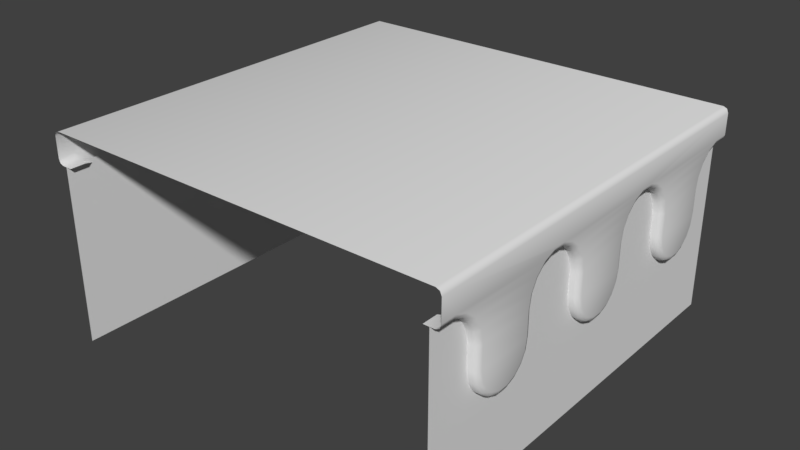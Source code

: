 # Source: WP_2side.blend  (saved by Blender 2.79.0; exported with 4.5.12 LTS)
import bpy
from mathutils import Matrix  # noqa: F401  (used for matrix-valued properties, if any)

bpy.ops.wm.read_factory_settings(use_empty=True)
scene = bpy.context.scene
scene.name = 'Scene'

# ---- collections
col_collection_1 = bpy.data.collections.new('Collection 1'); scene.collection.children.link(col_collection_1)

# ---- materials (node trees are filled in below, after node groups)
mat_wp_2sidem = bpy.data.materials.new('WP_2sideM')
mat_wp_2sidem.alpha_threshold = 0.0
mat_wp_2sidem.use_transparent_shadow = False
mat_wp_2sidem.roughness = 0.5
mat_wp_2sidem.line_color = (0.0, 0.0, 0.0, 1.0)

# ---- material node trees

# ---- world
world_world = bpy.data.worlds.new('World'); scene.world = world_world
world_world.color = (0.05088, 0.05088, 0.05088)
world_world.use_sun_shadow = False
world_world.sun_shadow_jitter_overblur = 0.0
world_world.cycles.sampling_method = 'MANUAL'

# ---- meshes
me_wp_2side = bpy.data.meshes.new('WP_2side')
me_wp_2side.from_pydata([(0.9535, -0.4758, 0.5736), (0.9535, -0.4853, 0.517), (0.9535, -0.5128, 0.4672), (0.9535, -0.5548, 0.4302), (0.9535, -0.6063, 0.4105), (0.9535, -0.6612, 0.4105), (0.9535, -0.7127, 0.4302), (0.9535, -0.7548, 0.4672), (0.9535, -0.7822, 0.517), (0.9535, -0.7936, 0.5736), (0.9535, -0.3968, 0.8274), (0.9535, -0.4388, 0.7904), (0.9535, -0.4663, 0.7406), (0.9535, -0.4758, 0.684), (0.9261, -0.9261, 0.8471), (0.9535, -0.02549, 0.4105), (0.9535, -0.7936, 0.684), (0.9535, 0.02937, 0.4105), (0.9535, 0.08091, 0.4302), (0.9535, 0.1229, 0.4672), (0.9535, 0.1504, 0.517), (0.9535, 0.1599, 0.5736), (0.9535, -0.8746, 0.8274), (0.9535, -0.8325, 0.7904), (0.9535, -0.8051, 0.7406), (0.9535, -0.3453, 0.8471), (0.9535, -0.07704, 0.4302), (0.9535, -0.1191, 0.4672), (0.9535, -0.1465, 0.517), (0.9535, -0.158, 0.5736), (0.9535, 0.2389, 0.8274), (0.9535, 0.1968, 0.7904), (0.9535, 0.1694, 0.7406), (0.9535, 0.1599, 0.684), (0.9535, -0.158, 0.684), (0.9535, -0.2904, 0.8471), (0.9535, -0.2389, 0.8274), (0.9535, -0.1968, 0.7904), (0.9535, -0.1694, 0.7406), (0.9535, 0.2904, 0.8471), (0.9535, 0.6102, 0.4105), (0.9535, 0.6651, 0.4105), (0.9535, 0.7166, 0.4302), (0.9535, 0.7586, 0.4672), (0.9535, 0.7861, 0.517), (0.9535, 0.7956, 0.5736), (0.9535, 0.5587, 0.4302), (0.9535, 0.5166, 0.4672), (0.9535, 0.4892, 0.517), (0.9535, 0.4777, 0.5736), (0.9535, 0.8746, 0.8274), (0.9535, 0.8325, 0.7904), (0.9535, 0.8051, 0.7406), (0.9535, 0.7956, 0.684), (0.9261, 0.9261, 0.8471), (0.9535, 0.4777, 0.684), (0.9535, 0.3453, 0.8471), (0.9535, 0.3968, 0.8274), (0.9535, 0.4388, 0.7904), (0.9535, 0.4663, 0.7406), (-0.9261, -0.9261, 0.8471), (-0.9535, 0.4758, 0.5736), (-0.9535, 0.4853, 0.517), (-0.9535, 0.5128, 0.4672), (-0.9535, 0.5548, 0.4302), (-0.9535, 0.6063, 0.4105), (-0.9535, 0.6612, 0.4105), (-0.9535, 0.7127, 0.4302), (-0.9535, 0.7548, 0.4672), (-0.9535, 0.7822, 0.517), (-0.9535, 0.7936, 0.5736), (-0.9535, 0.3968, 0.8274), (-0.9535, 0.4388, 0.7904), (-0.9535, 0.4663, 0.7406), (-0.9535, 0.4758, 0.684), (-0.9535, 0.02549, 0.4105), (-0.9535, 0.7936, 0.684), (-0.9535, -0.02937, 0.4105), (-0.9535, -0.08092, 0.4302), (-0.9535, -0.1229, 0.4672), (-0.9535, -0.1504, 0.517), (-0.9535, -0.1599, 0.5736), (-0.9261, 0.9261, 0.8471), (-0.9535, 0.8746, 0.8274), (-0.9535, 0.8325, 0.7904), (-0.9535, 0.8051, 0.7406), (-0.9535, 0.3453, 0.8471), (-0.9535, 0.07704, 0.4302), (-0.9535, 0.1191, 0.4672), (-0.9535, 0.1465, 0.517), (-0.9535, 0.158, 0.5736), (-0.9535, -0.2389, 0.8274), (-0.9535, -0.1968, 0.7904), (-0.9535, -0.1694, 0.7406), (-0.9535, -0.1599, 0.684), (-0.9535, 0.158, 0.684), (-0.9535, 0.2904, 0.8471), (-0.9535, 0.2389, 0.8274), (-0.9535, 0.1968, 0.7904), (-0.9535, 0.1694, 0.7406), (-0.9535, -0.2904, 0.8471), (-0.9535, -0.6102, 0.4105), (-0.9535, -0.6651, 0.4105), (-0.9535, -0.7166, 0.4302), (-0.9535, -0.7586, 0.4672), (-0.9535, -0.7861, 0.517), (-0.9535, -0.7956, 0.5736), (-0.9535, -0.5587, 0.4302), (-0.9535, -0.5166, 0.4672), (-0.9535, -0.4892, 0.517), (-0.9535, -0.4777, 0.5736), (-0.9535, -0.8746, 0.8274), (-0.9535, -0.8325, 0.7904), (-0.9535, -0.8051, 0.7406), (-0.9535, -0.7956, 0.684), (-0.9535, -0.4777, 0.684), (-0.9535, -0.3453, 0.8471), (-0.9535, -0.3968, 0.8274), (-0.9535, -0.4388, 0.7904), (-0.9535, -0.4663, 0.7406), (0.9535, 1.0, 3.553e-15), (0.9535, -1.0, 0.0), (-0.9535, -1.0, -3.553e-15), (-0.9535, 1.0, 0.0), (0.9535, 1.0, 0.8471), (0.9535, -1.0, 0.8471), (-0.9535, -1.0, 0.8471), (-0.9535, 1.0, 0.8471), (1.0, -0.5007, 0.5759), (0.9751, -0.4758, 0.5736), (0.9927, -0.4831, 0.5743), (1.0, -0.5091, 0.5261), (0.9751, -0.4853, 0.517), (0.9927, -0.4923, 0.5196), (1.0, -0.5321, 0.4842), (0.9751, -0.5128, 0.4672), (0.9927, -0.5184, 0.4722), (1.0, -0.5674, 0.4531), (0.9751, -0.5548, 0.4302), (0.9927, -0.5585, 0.4369), (1.0, -0.6107, 0.4366), (0.9751, -0.6063, 0.4105), (0.9927, -0.6076, 0.4182), (1.0, -0.6568, 0.4366), (0.9751, -0.6612, 0.4105), (0.9927, -0.6599, 0.4182), (1.0, -0.7001, 0.4531), (0.9751, -0.7127, 0.4302), (0.9927, -0.709, 0.4369), (1.0, -0.7354, 0.4842), (0.9751, -0.7548, 0.4672), (0.9927, -0.7491, 0.4722), (1.0, -0.7587, 0.5265), (0.9751, -0.7822, 0.517), (0.9927, -0.7753, 0.5198), (1.0, -0.7688, 0.5764), (0.9751, -0.7936, 0.5736), (0.9927, -0.7864, 0.5744), (1.0, -0.4095, 0.8504), (0.9751, -0.3968, 0.8274), (0.9927, -0.4005, 0.8341), (1.0, -0.4582, 0.8075), (0.9751, -0.4388, 0.7904), (0.9927, -0.4445, 0.7954), (1.0, -0.49, 0.7497), (0.9751, -0.4663, 0.7406), (0.9927, -0.4732, 0.7433), (1.0, -0.5007, 0.6862), (0.9751, -0.4758, 0.684), (0.9927, -0.4831, 0.6846), (1.0, -0.0211, 0.4366), (0.9751, -0.02549, 0.4105), (0.9927, -0.02421, 0.4182), (1.0, -0.7688, 0.6867), (0.9751, -0.7936, 0.684), (0.9927, -0.7864, 0.6848), (1.0, 0.02498, 0.4366), (0.9751, 0.02937, 0.4105), (0.9927, 0.02808, 0.4182), (1.0, 0.06828, 0.4531), (0.9751, 0.08091, 0.4302), (0.9927, 0.07721, 0.4369), (1.0, 0.1036, 0.4842), (0.9751, 0.1229, 0.4672), (0.9927, 0.1173, 0.4722), (1.0, 0.1266, 0.5261), (0.9751, 0.1504, 0.517), (0.9927, 0.1434, 0.5196), (1.0, 0.135, 0.5759), (0.9751, 0.1599, 0.5736), (0.9927, 0.1526, 0.5743), (1.0, -0.9217, 0.8732), (0.9751, -0.9261, 0.8471), (0.9927, -0.9248, 0.8547), (1.0, -0.8619, 0.8504), (0.9751, -0.8746, 0.8274), (0.9927, -0.8709, 0.8341), (1.0, -0.8132, 0.8075), (0.9751, -0.8325, 0.7904), (0.9927, -0.8269, 0.7954), (1.0, -0.7816, 0.7501), (0.9751, -0.8051, 0.7406), (0.9927, -0.7982, 0.7434), (1.0, -0.3497, 0.8732), (0.9751, -0.3453, 0.8471), (0.9927, -0.3466, 0.8547), (1.0, -0.06441, 0.4531), (0.9751, -0.07704, 0.4302), (0.9927, -0.07334, 0.4369), (1.0, -0.09971, 0.4842), (0.9751, -0.1191, 0.4672), (0.9927, -0.1134, 0.4722), (1.0, -0.123, 0.5265), (0.9751, -0.1465, 0.517), (0.9927, -0.1396, 0.5198), (1.0, -0.1331, 0.5764), (0.9751, -0.158, 0.5736), (0.9927, -0.1507, 0.5744), (1.0, 0.2262, 0.8504), (0.9751, 0.2389, 0.8274), (0.9927, 0.2352, 0.8341), (1.0, 0.1775, 0.8075), (0.9751, 0.1968, 0.7904), (0.9927, 0.1912, 0.7954), (1.0, 0.1457, 0.7497), (0.9751, 0.1694, 0.7406), (0.9927, 0.1625, 0.7433), (1.0, 0.135, 0.6862), (0.9751, 0.1599, 0.684), (0.9927, 0.1526, 0.6846), (1.0, -0.1331, 0.6867), (0.9751, -0.158, 0.684), (0.9927, -0.1507, 0.6848), (1.0, -0.286, 0.8732), (0.9751, -0.2904, 0.8471), (0.9927, -0.2891, 0.8547), (1.0, -0.2262, 0.8504), (0.9751, -0.2389, 0.8274), (0.9927, -0.2352, 0.8341), (1.0, -0.1775, 0.8075), (0.9751, -0.1968, 0.7904), (0.9927, -0.1912, 0.7954), (1.0, -0.1459, 0.7501), (0.9751, -0.1694, 0.7406), (0.9927, -0.1625, 0.7434), (1.0, 0.286, 0.8732), (0.9751, 0.2904, 0.8471), (0.9927, 0.2891, 0.8547), (1.0, 0.6146, 0.4366), (0.9751, 0.6102, 0.4105), (0.9927, 0.6115, 0.4182), (1.0, 0.6607, 0.4366), (0.9751, 0.6651, 0.4105), (0.9927, 0.6638, 0.4182), (1.0, 0.704, 0.4531), (0.9751, 0.7166, 0.4302), (0.9927, 0.7129, 0.4369), (1.0, 0.7393, 0.4842), (0.9751, 0.7586, 0.4672), (0.9927, 0.753, 0.4722), (1.0, 0.7623, 0.5261), (0.9751, 0.7861, 0.517), (0.9927, 0.7791, 0.5196), (1.0, 0.7707, 0.5759), (0.9751, 0.7956, 0.5736), (0.9927, 0.7883, 0.5743), (1.0, 0.5713, 0.4531), (0.9751, 0.5587, 0.4302), (0.9927, 0.5624, 0.4369), (1.0, 0.536, 0.4842), (0.9751, 0.5166, 0.4672), (0.9927, 0.5223, 0.4722), (1.0, 0.5127, 0.5265), (0.9751, 0.4892, 0.517), (0.9927, 0.4961, 0.5198), (1.0, 0.5026, 0.5764), (0.9751, 0.4777, 0.5736), (0.9927, 0.485, 0.5744), (1.0, 0.8619, 0.8504), (0.9751, 0.8746, 0.8274), (0.9927, 0.8709, 0.8341), (1.0, 0.8132, 0.8075), (0.9751, 0.8325, 0.7904), (0.9927, 0.8269, 0.7954), (1.0, 0.7814, 0.7497), (0.9751, 0.8051, 0.7406), (0.9927, 0.7982, 0.7433), (1.0, 0.7707, 0.6862), (0.9751, 0.7956, 0.684), (0.9927, 0.7883, 0.6846), (1.0, 0.5026, 0.6867), (0.9751, 0.4777, 0.684), (0.9927, 0.485, 0.6848), (1.0, 0.3497, 0.8732), (0.9751, 0.3453, 0.8471), (0.9927, 0.3466, 0.8547), (1.0, 0.4095, 0.8504), (0.9751, 0.3968, 0.8274), (0.9927, 0.4005, 0.8341), (1.0, 0.4582, 0.8075), (0.9751, 0.4388, 0.7904), (0.9927, 0.4445, 0.7954), (1.0, 0.4898, 0.7501), (0.9751, 0.4663, 0.7406), (0.9927, 0.4732, 0.7434), (0.9751, 0.9261, 0.8471), (1.0, 0.9217, 0.8732), (0.9927, 0.9248, 0.8547), (0.9261, -1.0, 0.8471), (-0.9261, -1.0, 0.8471), (-1.0, 0.5674, 0.4531), (-0.9751, 0.5548, 0.4302), (-0.9927, 0.5585, 0.4369), (-1.0, 0.6568, 0.4366), (-0.9751, 0.6612, 0.4105), (-0.9927, 0.6599, 0.4182), (-1.0, 0.7354, 0.4842), (-0.9751, 0.7548, 0.4672), (-0.9927, 0.7491, 0.4722), (-1.0, 0.7587, 0.5265), (-0.9751, 0.7822, 0.517), (-0.9927, 0.7753, 0.5198), (-1.0, 0.7688, 0.5764), (-0.9751, 0.7936, 0.5736), (-0.9927, 0.7864, 0.5744), (-1.0, 0.4095, 0.8504), (-0.9751, 0.3968, 0.8274), (-0.9927, 0.4005, 0.8341), (-1.0, 0.4582, 0.8075), (-0.9751, 0.4388, 0.7904), (-0.9927, 0.4445, 0.7954), (-1.0, 0.49, 0.7497), (-0.9751, 0.4663, 0.7406), (-0.9927, 0.4732, 0.7433), (-1.0, 0.0211, 0.4366), (-0.9751, 0.02549, 0.4105), (-0.9927, 0.02421, 0.4182), (-1.0, 0.7688, 0.6867), (-0.9751, 0.7936, 0.684), (-0.9927, 0.7864, 0.6848), (-1.0, -0.06828, 0.4531), (-0.9751, -0.08092, 0.4302), (-0.9927, -0.07722, 0.4369), (-1.0, 0.9217, 0.8732), (-0.9751, 0.9261, 0.8471), (-0.9927, 0.9248, 0.8547), (-1.0, 0.8619, 0.8504), (-0.9751, 0.8746, 0.8274), (-0.9927, 0.8709, 0.8341), (-1.0, 0.8132, 0.8075), (-0.9751, 0.8325, 0.7904), (-0.9927, 0.8269, 0.7954), (-1.0, 0.7816, 0.7501), (-0.9751, 0.8051, 0.7406), (-0.9927, 0.7982, 0.7434), (-1.0, 0.3497, 0.8732), (-0.9751, 0.3453, 0.8471), (-0.9927, 0.3466, 0.8547), (-1.0, 0.0997, 0.4842), (-0.9751, 0.1191, 0.4672), (-0.9927, 0.1134, 0.4722), (-1.0, 0.123, 0.5265), (-0.9751, 0.1465, 0.517), (-0.9927, 0.1396, 0.5198), (-1.0, 0.1331, 0.5764), (-0.9751, 0.158, 0.5736), (-0.9927, 0.1507, 0.5744), (-1.0, -0.2262, 0.8504), (-0.9751, -0.2389, 0.8274), (-0.9927, -0.2352, 0.8341), (-1.0, -0.1775, 0.8075), (-0.9751, -0.1968, 0.7904), (-0.9927, -0.1912, 0.7954), (-1.0, -0.1457, 0.7497), (-0.9751, -0.1694, 0.7406), (-0.9927, -0.1625, 0.7433), (-1.0, 0.1331, 0.6867), (-0.9751, 0.158, 0.684), (-0.9927, 0.1507, 0.6848), (-1.0, 0.286, 0.8732), (-0.9751, 0.2904, 0.8471), (-0.9927, 0.2891, 0.8547), (-1.0, 0.2262, 0.8504), (-0.9751, 0.2389, 0.8274), (-0.9927, 0.2352, 0.8341), (-1.0, 0.1775, 0.8075), (-0.9751, 0.1968, 0.7904), (-0.9927, 0.1912, 0.7954), (-1.0, 0.1459, 0.7501), (-0.9751, 0.1694, 0.7406), (-0.9927, 0.1625, 0.7434), (-1.0, -0.286, 0.8732), (-0.9751, -0.2904, 0.8471), (-0.9927, -0.2891, 0.8547), (-1.0, -0.6146, 0.4366), (-0.9751, -0.6102, 0.4105), (-0.9927, -0.6115, 0.4182), (-1.0, -0.6607, 0.4366), (-0.9751, -0.6651, 0.4105), (-0.9927, -0.6638, 0.4182), (-1.0, -0.704, 0.4531), (-0.9751, -0.7166, 0.4302), (-0.9927, -0.7129, 0.4369), (-1.0, -0.7393, 0.4842), (-0.9751, -0.7586, 0.4672), (-0.9927, -0.753, 0.4722), (-1.0, -0.7623, 0.5261), (-0.9751, -0.7861, 0.517), (-0.9927, -0.7791, 0.5196), (-1.0, -0.7707, 0.5759), (-0.9751, -0.7956, 0.5736), (-0.9927, -0.7883, 0.5743), (-1.0, -0.5713, 0.4531), (-0.9751, -0.5587, 0.4302), (-0.9927, -0.5624, 0.4369), (-1.0, -0.536, 0.4842), (-0.9751, -0.5166, 0.4672), (-0.9927, -0.5223, 0.4722), (-1.0, -0.5127, 0.5265), (-0.9751, -0.4892, 0.517), (-0.9927, -0.4961, 0.5198), (-1.0, -0.5026, 0.5764), (-0.9751, -0.4777, 0.5736), (-0.9927, -0.485, 0.5744), (-1.0, -0.8619, 0.8504), (-0.9751, -0.8746, 0.8274), (-0.9927, -0.8709, 0.8341), (-1.0, -0.8132, 0.8075), (-0.9751, -0.8325, 0.7904), (-0.9927, -0.8269, 0.7954), (-1.0, -0.7814, 0.7497), (-0.9751, -0.8051, 0.7406), (-0.9927, -0.7982, 0.7433), (-1.0, -0.7707, 0.6862), (-0.9751, -0.7956, 0.684), (-0.9927, -0.7883, 0.6846), (-1.0, -0.5026, 0.6867), (-0.9751, -0.4777, 0.684), (-0.9927, -0.485, 0.6848), (-1.0, -0.3497, 0.8732), (-0.9751, -0.3453, 0.8471), (-0.9927, -0.3466, 0.8547), (-1.0, -0.4095, 0.8504), (-0.9751, -0.3968, 0.8274), (-0.9927, -0.4005, 0.8341), (-1.0, -0.4582, 0.8075), (-0.9751, -0.4388, 0.7904), (-0.9927, -0.4445, 0.7954), (-1.0, -0.4898, 0.7501), (-0.9751, -0.4663, 0.7406), (-0.9927, -0.4732, 0.7434), (-1.0, -0.9217, 0.8732), (-0.9751, -0.9261, 0.8471), (-0.9927, -0.9248, 0.8547), (1.0, 1.0, 0.8732), (0.9751, 1.0, 0.8471), (0.9927, 1.0, 0.8547), (-0.9261, 1.0, 0.8471), (1.0, -1.0, 0.8732), (0.9751, -1.0, 0.8471), (0.9927, -1.0, 0.8547), (-1.0, -1.0, 0.8732), (-0.9751, -1.0, 0.8471), (-0.9927, -1.0, 0.8547), (-0.9751, 1.0, 0.8471), (-1.0, 1.0, 0.8732), (-0.9927, 1.0, 0.8547), (0.9261, 1.0, 0.8471), (1.0, -1.0, 0.9739), (0.9751, -1.0, 1.0), (0.9927, -1.0, 0.9924), (0.9751, 1.0, 1.0), (1.0, 1.0, 0.9739), (0.9927, 1.0, 0.9924), (-1.0, -1.0, 0.9739), (-0.9751, -1.0, 1.0), (-0.9927, -1.0, 0.9924), (-1.0, 1.0, 0.9739), (-0.9751, 1.0, 1.0), (-0.9927, 1.0, 0.9924), (-0.9751, -0.02937, 0.4105), (-1.0, -0.02498, 0.4366), (-0.9927, -0.02808, 0.4182), (-1.0, -0.1036, 0.4842), (-0.9751, -0.1229, 0.4672), (-0.9927, -0.1173, 0.4722), (-1.0, -0.1266, 0.5261), (-0.9751, -0.1504, 0.517), (-0.9927, -0.1434, 0.5196), (-1.0, -0.135, 0.5759), (-0.9751, -0.1599, 0.5736), (-0.9927, -0.1526, 0.5743), (-1.0, 0.0644, 0.4531), (-0.9751, 0.07704, 0.4302), (-0.9927, 0.07334, 0.4369), (-1.0, -0.135, 0.6862), (-0.9751, -0.1599, 0.684), (-0.9927, -0.1526, 0.6846), (-1.0, 0.6107, 0.4366), (-0.9751, 0.6063, 0.4105), (-0.9927, 0.6076, 0.4182), (-1.0, 0.5321, 0.4842), (-0.9751, 0.5128, 0.4672), (-0.9927, 0.5184, 0.4722), (-1.0, 0.5091, 0.5261), (-0.9751, 0.4853, 0.517), (-0.9927, 0.4923, 0.5196), (-1.0, 0.5007, 0.5759), (-0.9751, 0.4758, 0.5736), (-0.9927, 0.4831, 0.5743), (-1.0, 0.7001, 0.4531), (-0.9751, 0.7127, 0.4302), (-0.9927, 0.709, 0.4369), (-1.0, 0.5007, 0.6862), (-0.9751, 0.4758, 0.684), (-0.9927, 0.4831, 0.6846)], [], [(5, 144, 147, 6), (126, 127, 123, 122), (124, 125, 121, 120), (13, 168, 129, 0), (2, 135, 138, 3), (3, 138, 141, 4), (4, 141, 144, 5), (26, 207, 210, 27), (6, 147, 150, 7), (7, 150, 153, 8), (8, 153, 156, 9), (156, 174, 16, 9), (11, 10, 159, 162), (12, 11, 162, 165), (13, 12, 165, 168), (15, 171, 207, 26), (1, 132, 135, 2), (24, 16, 174, 201), (42, 255, 252, 41), (19, 183, 180, 18), (10, 25, 204, 159), (20, 186, 183, 19), (21, 189, 186, 20), (33, 228, 189, 21), (14, 192, 459, 308), (23, 24, 201, 198), (25, 35, 234, 204), (18, 180, 177, 17), (17, 177, 171, 15), (27, 210, 213, 28), (28, 213, 216, 29), (216, 231, 34, 29), (31, 30, 219, 222), (32, 31, 222, 225), (33, 32, 225, 228), (14, 22, 195, 192), (30, 39, 246, 219), (36, 37, 240, 237), (37, 38, 243, 240), (56, 294, 246, 39), (35, 36, 237, 234), (40, 249, 267, 46), (43, 258, 255, 42), (44, 261, 258, 43), (45, 264, 261, 44), (53, 288, 264, 45), (41, 252, 249, 40), (47, 270, 273, 48), (48, 273, 276, 49), (276, 291, 55, 49), (51, 50, 279, 282), (52, 51, 282, 285), (53, 52, 285, 288), (59, 55, 291, 303), (46, 267, 270, 47), (50, 54, 305, 279), (57, 58, 300, 297), (58, 59, 303, 300), (455, 305, 54, 467), (56, 57, 297, 294), (38, 34, 231, 243), (68, 317, 320, 69), (309, 462, 452, 60), (74, 514, 508, 61), (61, 508, 505, 62), (66, 314, 511, 67), (400, 412, 394, 397), (88, 359, 362, 89), (65, 499, 314, 66), (69, 320, 323, 70), (67, 511, 317, 68), (323, 338, 76, 70), (72, 71, 326, 329), (73, 72, 329, 332), (74, 73, 332, 514), (75, 335, 493, 87), (85, 76, 338, 353), (103, 401, 398, 102), (82, 83, 347, 344), (71, 86, 356, 326), (78, 341, 480, 77), (81, 490, 487, 80), (94, 496, 490, 81), (83, 84, 350, 347), (82, 344, 464, 457), (84, 85, 353, 350), (86, 96, 380, 356), (79, 484, 341, 78), (77, 480, 335, 75), (89, 362, 365, 90), (87, 493, 359, 88), (365, 377, 95, 90), (92, 91, 368, 371), (93, 92, 371, 374), (94, 93, 374, 496), (62, 505, 502, 63), (91, 100, 392, 368), (97, 98, 386, 383), (98, 99, 389, 386), (116, 440, 392, 100), (96, 97, 383, 380), (101, 395, 413, 107), (104, 404, 401, 103), (105, 407, 404, 104), (106, 410, 407, 105), (114, 434, 410, 106), (102, 398, 395, 101), (108, 416, 419, 109), (109, 419, 422, 110), (422, 437, 115, 110), (112, 111, 425, 428), (113, 112, 428, 431), (114, 113, 431, 434), (119, 115, 437, 449), (107, 413, 416, 108), (111, 60, 452, 425), (117, 118, 446, 443), (118, 119, 449, 446), (116, 117, 443, 440), (99, 95, 377, 389), (22, 23, 198, 195), (64, 311, 499, 65), (469, 471, 478, 475), (80, 487, 484, 79), (63, 502, 311, 64), (0, 129, 132, 1), (132, 129, 130, 133), (133, 130, 128, 131), (135, 132, 133, 136), (136, 133, 131, 134), (138, 135, 136, 139), (139, 136, 134, 137), (141, 138, 139, 142), (142, 139, 137, 140), (147, 144, 145, 148), (148, 145, 143, 146), (150, 147, 148, 151), (151, 148, 146, 149), (153, 150, 151, 154), (154, 151, 149, 152), (156, 153, 154, 157), (157, 154, 152, 155), (203, 158, 160, 205), (205, 160, 159, 204), (158, 161, 163, 160), (160, 163, 162, 159), (161, 164, 166, 163), (163, 166, 165, 162), (164, 167, 169, 166), (166, 169, 168, 165), (144, 141, 142, 145), (145, 142, 140, 143), (155, 173, 175, 157), (157, 175, 174, 156), (177, 180, 181, 178), (178, 181, 179, 176), (180, 183, 184, 181), (181, 184, 182, 179), (183, 186, 187, 184), (184, 187, 185, 182), (186, 189, 190, 187), (187, 190, 188, 185), (167, 128, 130, 169), (169, 130, 129, 168), (194, 191, 193, 196), (196, 193, 192, 195), (197, 194, 196, 199), (199, 196, 195, 198), (200, 197, 199, 202), (202, 199, 198, 201), (173, 200, 202, 175), (175, 202, 201, 174), (207, 171, 172, 208), (208, 172, 170, 206), (210, 207, 208, 211), (211, 208, 206, 209), (213, 210, 211, 214), (214, 211, 209, 212), (216, 213, 214, 217), (217, 214, 212, 215), (245, 218, 220, 247), (247, 220, 219, 246), (218, 221, 223, 220), (220, 223, 222, 219), (221, 224, 226, 223), (223, 226, 225, 222), (224, 227, 229, 226), (226, 229, 228, 225), (171, 177, 178, 172), (172, 178, 176, 170), (215, 230, 232, 217), (217, 232, 231, 216), (227, 188, 190, 229), (229, 190, 189, 228), (236, 233, 235, 238), (238, 235, 234, 237), (239, 236, 238, 241), (241, 238, 237, 240), (242, 239, 241, 244), (244, 241, 240, 243), (230, 242, 244, 232), (232, 244, 243, 231), (252, 255, 256, 253), (253, 256, 254, 251), (255, 258, 259, 256), (256, 259, 257, 254), (258, 261, 262, 259), (259, 262, 260, 257), (261, 264, 265, 262), (262, 265, 263, 260), (267, 249, 250, 268), (268, 250, 248, 266), (270, 267, 268, 271), (271, 268, 266, 269), (273, 270, 271, 274), (274, 271, 269, 272), (276, 273, 274, 277), (277, 274, 272, 275), (306, 278, 280, 307), (307, 280, 279, 305), (278, 281, 283, 280), (280, 283, 282, 279), (281, 284, 286, 283), (283, 286, 285, 282), (284, 287, 289, 286), (286, 289, 288, 285), (249, 252, 253, 250), (250, 253, 251, 248), (275, 290, 292, 277), (277, 292, 291, 276), (287, 263, 265, 289), (289, 265, 264, 288), (296, 293, 295, 298), (298, 295, 294, 297), (299, 296, 298, 301), (301, 298, 297, 300), (302, 299, 301, 304), (304, 301, 300, 303), (290, 302, 304, 292), (292, 304, 303, 291), (233, 203, 205, 235), (235, 205, 204, 234), (293, 245, 247, 295), (295, 247, 246, 294), (454, 306, 307, 456), (456, 307, 305, 455), (459, 192, 193, 460), (460, 193, 191, 458), (320, 317, 318, 321), (321, 318, 316, 319), (323, 320, 321, 324), (324, 321, 319, 322), (355, 325, 327, 357), (357, 327, 326, 356), (325, 328, 330, 327), (327, 330, 329, 326), (328, 331, 333, 330), (330, 333, 332, 329), (322, 337, 339, 324), (324, 339, 338, 323), (346, 343, 345, 348), (348, 345, 344, 347), (349, 346, 348, 351), (351, 348, 347, 350), (352, 349, 351, 354), (354, 351, 350, 353), (337, 352, 354, 339), (339, 354, 353, 338), (362, 359, 360, 363), (363, 360, 358, 361), (365, 362, 363, 366), (366, 363, 361, 364), (391, 367, 369, 393), (393, 369, 368, 392), (367, 370, 372, 369), (369, 372, 371, 368), (370, 373, 375, 372), (372, 375, 374, 371), (364, 376, 378, 366), (366, 378, 377, 365), (382, 379, 381, 384), (384, 381, 380, 383), (385, 382, 384, 387), (387, 384, 383, 386), (388, 385, 387, 390), (390, 387, 386, 389), (376, 388, 390, 378), (378, 390, 389, 377), (398, 401, 402, 399), (399, 402, 400, 397), (401, 404, 405, 402), (402, 405, 403, 400), (404, 407, 408, 405), (405, 408, 406, 403), (407, 410, 411, 408), (408, 411, 409, 406), (413, 395, 396, 414), (414, 396, 394, 412), (416, 413, 414, 417), (417, 414, 412, 415), (419, 416, 417, 420), (420, 417, 415, 418), (422, 419, 420, 423), (423, 420, 418, 421), (451, 424, 426, 453), (453, 426, 425, 452), (424, 427, 429, 426), (426, 429, 428, 425), (427, 430, 432, 429), (429, 432, 431, 428), (430, 433, 435, 432), (432, 435, 434, 431), (395, 398, 399, 396), (396, 399, 397, 394), (421, 436, 438, 423), (423, 438, 437, 422), (433, 409, 411, 435), (435, 411, 410, 434), (442, 439, 441, 444), (444, 441, 440, 443), (445, 442, 444, 447), (447, 444, 443, 446), (448, 445, 447, 450), (450, 447, 446, 449), (436, 448, 450, 438), (438, 450, 449, 437), (475, 478, 479, 476), (476, 479, 477, 474), (379, 355, 357, 381), (381, 357, 356, 380), (439, 391, 393, 441), (441, 393, 392, 440), (461, 451, 453, 463), (463, 453, 452, 462), (464, 344, 345, 466), (466, 345, 343, 465), (335, 480, 482, 336), (336, 482, 481, 334), (373, 495, 497, 375), (375, 497, 496, 374), (359, 493, 494, 360), (360, 494, 492, 358), (493, 335, 336, 494), (494, 336, 334, 492), (341, 484, 485, 342), (342, 485, 483, 340), (480, 341, 342, 482), (482, 342, 340, 481), (314, 499, 500, 315), (315, 500, 498, 313), (331, 513, 515, 333), (333, 515, 514, 332), (317, 511, 512, 318), (318, 512, 510, 316), (511, 314, 315, 512), (512, 315, 313, 510), (499, 311, 312, 500), (500, 312, 310, 498), (311, 502, 503, 312), (312, 503, 501, 310), (502, 505, 506, 503), (503, 506, 504, 501), (505, 508, 509, 506), (506, 509, 507, 504), (513, 507, 509, 515), (515, 509, 508, 514), (495, 489, 491, 497), (497, 491, 490, 496), (487, 490, 491, 488), (488, 491, 489, 486), (484, 487, 488, 485), (485, 488, 486, 483), (471, 469, 470, 473), (473, 470, 468, 472), (254, 266, 248, 251), (257, 269, 266, 254), (260, 272, 269, 257), (263, 275, 272, 260), (287, 290, 275, 263), (284, 302, 290, 287), (281, 299, 302, 284), (278, 296, 299, 281), (306, 293, 296, 278), (472, 306, 454), (472, 293, 306), (472, 245, 293), (179, 206, 170, 176), (182, 209, 206, 179), (185, 212, 209, 182), (188, 215, 212, 185), (227, 230, 215, 188), (224, 242, 230, 227), (221, 239, 242, 224), (218, 236, 239, 221), (245, 233, 236, 218), (191, 468, 458), (137, 146, 143, 140), (134, 149, 146, 137), (233, 245, 472, 468), (134, 131, 152, 149), (131, 128, 155, 152), (128, 167, 173, 155), (167, 164, 200, 173), (164, 161, 197, 200), (161, 158, 194, 197), (158, 203, 191, 194), (191, 203, 468), (203, 233, 468), (403, 415, 412, 400), (406, 418, 415, 403), (409, 421, 418, 406), (433, 436, 421, 409), (430, 448, 436, 433), (427, 445, 448, 430), (424, 442, 445, 427), (451, 439, 442, 424), (474, 451, 461), (474, 439, 451), (474, 391, 439), (340, 492, 334, 481), (483, 358, 492, 340), (486, 361, 358, 483), (489, 364, 361, 486), (495, 376, 364, 489), (373, 388, 376, 495), (370, 385, 388, 373), (367, 382, 385, 370), (391, 379, 382, 367), (510, 313, 498, 310), (316, 510, 310, 501), (319, 316, 501, 504), (322, 319, 504, 507), (337, 322, 507, 513), (352, 337, 513, 331), (349, 352, 331, 328), (346, 349, 328, 325), (343, 346, 325, 355), (379, 391, 474, 477), (465, 343, 477), (343, 355, 477), (355, 379, 477)])
me_wp_2side.polygons.foreach_set('use_smooth', [True] * 441)
_uv = me_wp_2side.uv_layers.new(name='UVMap')
_uv.uv.foreach_set('vector', [0.1617, 0.8417, 0.162, 0.8474, 0.1482, 0.8494, 0.147, 0.8438, 0.0002015, 0.456, 0.4546, 0.456, 0.4546, 0.6484, 0.0002015, 0.6484, 0.4546, 0.8413, 0.0002015, 0.8413, 0.0002017, 0.6489, 0.4546, 0.6489, 0.2491, 0.8813, 0.2459, 0.8856, 0.2248, 0.8683, 0.228, 0.8641, 0.2039, 0.8494, 0.2018, 0.8543, 0.1891, 0.85, 0.1905, 0.8447, 0.1905, 0.8447, 0.1891, 0.85, 0.1758, 0.8476, 0.1763, 0.8421, 0.1763, 0.8421, 0.1758, 0.8476, 0.162, 0.8474, 0.1617, 0.8417, 0.4159, 0.8505, 0.4171, 0.8551, 0.4058, 0.8588, 0.404, 0.8544, 0.147, 0.8438, 0.1482, 0.8494, 0.1345, 0.8536, 0.1325, 0.8483, 0.1325, 0.8483, 0.1345, 0.8536, 0.1213, 0.86, 0.1185, 0.8549, 0.1185, 0.8549, 0.1213, 0.86, 0.1087, 0.8684, 0.1052, 0.8635, 0.1087, 0.8684, 0.08484, 0.8872, 0.08131, 0.8823, 0.1052, 0.8635, 0.2734, 0.8959, 0.2866, 0.9003, 0.2852, 0.9057, 0.2713, 0.901, 0.2608, 0.8895, 0.2734, 0.8959, 0.2713, 0.901, 0.258, 0.8942, 0.2491, 0.8813, 0.2608, 0.8895, 0.258, 0.8942, 0.2459, 0.8856, 0.4281, 0.8485, 0.4285, 0.8532, 0.4171, 0.8551, 0.4159, 0.8505, 0.2165, 0.856, 0.2137, 0.8605, 0.2018, 0.8543, 0.2039, 0.8494, 0.06793, 0.8911, 0.08131, 0.8823, 0.08484, 0.8872, 0.07091, 0.8964, 0.672, 0.8498, 0.6712, 0.8535, 0.6617, 0.8522, 0.662, 0.8483, 0.4632, 0.8543, 0.4615, 0.8583, 0.4509, 0.8549, 0.452, 0.8506, 0.2866, 0.9003, 0.3, 0.9026, 0.2995, 0.908, 0.2852, 0.9057, 0.4737, 0.8595, 0.4715, 0.8633, 0.4615, 0.8583, 0.4632, 0.8543, 0.4834, 0.8661, 0.4809, 0.8696, 0.4715, 0.8633, 0.4737, 0.8595, 0.5012, 0.88, 0.4985, 0.8836, 0.4809, 0.8696, 0.4834, 0.8661, 0.02144, 0.8964, 0.02258, 0.9111, 0.0004086, 0.911, 0.0002015, 0.897, 0.05354, 0.8979, 0.06793, 0.8911, 0.07091, 0.8964, 0.05577, 0.9037, 0.3, 0.9026, 0.3134, 0.9027, 0.3138, 0.908, 0.2995, 0.908, 0.452, 0.8506, 0.4509, 0.8549, 0.4399, 0.8532, 0.4403, 0.8486, 0.4403, 0.8486, 0.4399, 0.8532, 0.4285, 0.8532, 0.4281, 0.8485, 0.404, 0.8544, 0.4058, 0.8588, 0.395, 0.8643, 0.3925, 0.8601, 0.3925, 0.8601, 0.395, 0.8643, 0.3846, 0.8714, 0.3817, 0.8675, 0.3846, 0.8714, 0.3651, 0.8874, 0.3621, 0.8834, 0.3817, 0.8675, 0.5215, 0.8918, 0.5325, 0.8952, 0.5315, 0.8997, 0.5198, 0.896, 0.511, 0.8866, 0.5215, 0.8918, 0.5198, 0.896, 0.5087, 0.8905, 0.5012, 0.88, 0.511, 0.8866, 0.5087, 0.8905, 0.4985, 0.8836, 0.02144, 0.8964, 0.03817, 0.9024, 0.03951, 0.9087, 0.02258, 0.9111, 0.5325, 0.8952, 0.5436, 0.8969, 0.5434, 0.9013, 0.5315, 0.8997, 0.3267, 0.9007, 0.3393, 0.8967, 0.3413, 0.9015, 0.3279, 0.9059, 0.3393, 0.8967, 0.3512, 0.8909, 0.3537, 0.8952, 0.3413, 0.9015, 0.5549, 0.8965, 0.5554, 0.9011, 0.5434, 0.9013, 0.5436, 0.8969, 0.3134, 0.9027, 0.3267, 0.9007, 0.3279, 0.9059, 0.3138, 0.908, 0.6517, 0.8484, 0.652, 0.8524, 0.6423, 0.8542, 0.6413, 0.8503, 0.6816, 0.8527, 0.6803, 0.8562, 0.6712, 0.8535, 0.672, 0.8498, 0.6907, 0.857, 0.6888, 0.8603, 0.6803, 0.8562, 0.6816, 0.8527, 0.699, 0.8625, 0.6969, 0.8655, 0.6888, 0.8603, 0.6907, 0.857, 0.7144, 0.874, 0.7122, 0.8771, 0.6969, 0.8655, 0.699, 0.8625, 0.662, 0.8483, 0.6617, 0.8522, 0.652, 0.8524, 0.6517, 0.8484, 0.6312, 0.8538, 0.6328, 0.8576, 0.6237, 0.8624, 0.6216, 0.8589, 0.6216, 0.8589, 0.6237, 0.8624, 0.615, 0.8687, 0.6124, 0.8654, 0.615, 0.8687, 0.5987, 0.8826, 0.596, 0.8792, 0.6124, 0.8654, 0.7319, 0.8837, 0.7412, 0.8864, 0.7405, 0.8902, 0.7305, 0.8873, 0.7229, 0.8795, 0.7319, 0.8837, 0.7305, 0.8873, 0.721, 0.8828, 0.7144, 0.874, 0.7229, 0.8795, 0.721, 0.8828, 0.7122, 0.8771, 0.5868, 0.8858, 0.596, 0.8792, 0.5987, 0.8826, 0.5891, 0.8894, 0.6413, 0.8503, 0.6423, 0.8542, 0.6328, 0.8576, 0.6312, 0.8538, 0.7412, 0.8864, 0.7512, 0.8825, 0.7507, 0.8914, 0.7405, 0.8902, 0.5662, 0.8946, 0.5769, 0.891, 0.5786, 0.895, 0.5673, 0.899, 0.5769, 0.891, 0.5868, 0.8858, 0.5891, 0.8894, 0.5786, 0.895, 0.7642, 0.8912, 0.7507, 0.8914, 0.7512, 0.8825, 0.7642, 0.8825, 0.5549, 0.8965, 0.5662, 0.8946, 0.5673, 0.899, 0.5554, 0.9011, 0.3512, 0.8909, 0.3621, 0.8834, 0.3651, 0.8874, 0.3537, 0.8952, 0.6619, 0.9937, 0.6601, 0.9892, 0.6714, 0.9838, 0.6738, 0.9881, 0.0003546, 0.9504, 0.0004097, 0.9409, 0.01549, 0.9407, 0.0148, 0.9507, 0.5534, 0.9619, 0.5567, 0.9576, 0.5771, 0.9748, 0.574, 0.9788, 0.574, 0.9788, 0.5771, 0.9748, 0.5879, 0.9825, 0.5852, 0.9869, 0.6366, 0.9998, 0.6362, 0.9948, 0.6484, 0.9929, 0.6495, 0.9977, 0.517, 0.2531, 0.5466, 0.2533, 0.5369, 0.2569, 0.5266, 0.2568, 0.4015, 0.9868, 0.3997, 0.9825, 0.4104, 0.9772, 0.4127, 0.9813, 0.6234, 0.9997, 0.6238, 0.9946, 0.6362, 0.9948, 0.6366, 0.9998, 0.6738, 0.9881, 0.6714, 0.9838, 0.6822, 0.9767, 0.6851, 0.9808, 0.6495, 0.9977, 0.6484, 0.9929, 0.6601, 0.9892, 0.6619, 0.9937, 0.6822, 0.9767, 0.7025, 0.9608, 0.7055, 0.965, 0.6851, 0.9808, 0.5297, 0.9473, 0.5169, 0.9428, 0.5183, 0.9376, 0.5319, 0.9423, 0.542, 0.9537, 0.5297, 0.9473, 0.5319, 0.9423, 0.5449, 0.9491, 0.5534, 0.9619, 0.542, 0.9537, 0.5449, 0.9491, 0.5567, 0.9576, 0.3773, 0.9929, 0.3769, 0.9881, 0.3885, 0.9862, 0.3897, 0.9908, 0.7169, 0.9575, 0.7055, 0.965, 0.7025, 0.9608, 0.7143, 0.953, 0.1038, 0.9891, 0.1048, 0.9848, 0.1154, 0.9865, 0.1151, 0.9909, 0.7555, 0.9531, 0.7416, 0.948, 0.7405, 0.9428, 0.7546, 0.9408, 0.5169, 0.9428, 0.5038, 0.9405, 0.5043, 0.9352, 0.5183, 0.9376, 0.3521, 0.991, 0.3532, 0.9863, 0.365, 0.9881, 0.3647, 0.993, 0.3172, 0.9736, 0.3201, 0.9697, 0.3306, 0.977, 0.328, 0.9813, 0.2973, 0.9577, 0.3004, 0.9536, 0.3201, 0.9697, 0.3172, 0.9736, 0.7416, 0.948, 0.7289, 0.9517, 0.727, 0.9469, 0.7405, 0.9428, 0.7555, 0.9531, 0.7546, 0.9408, 0.773, 0.941, 0.7731, 0.9526, 0.7289, 0.9517, 0.7169, 0.9575, 0.7143, 0.953, 0.727, 0.9469, 0.5038, 0.9405, 0.4906, 0.9403, 0.4903, 0.935, 0.5043, 0.9352, 0.3398, 0.9871, 0.3417, 0.9826, 0.3532, 0.9863, 0.3521, 0.991, 0.3647, 0.993, 0.365, 0.9881, 0.3769, 0.9881, 0.3773, 0.9929, 0.4127, 0.9813, 0.4104, 0.9772, 0.4206, 0.9703, 0.4234, 0.9742, 0.3897, 0.9908, 0.3885, 0.9862, 0.3997, 0.9825, 0.4015, 0.9868, 0.4206, 0.9703, 0.4398, 0.9548, 0.4427, 0.9588, 0.4234, 0.9742, 0.2745, 0.944, 0.2622, 0.9399, 0.2634, 0.935, 0.2765, 0.9393, 0.2863, 0.95, 0.2745, 0.944, 0.2765, 0.9393, 0.289, 0.9456, 0.2973, 0.9577, 0.2863, 0.95, 0.289, 0.9456, 0.3004, 0.9536, 0.5852, 0.9869, 0.5879, 0.9825, 0.5995, 0.9885, 0.5975, 0.9932, 0.2622, 0.9399, 0.2496, 0.9379, 0.25, 0.9329, 0.2634, 0.935, 0.4776, 0.9421, 0.4652, 0.9459, 0.4633, 0.9412, 0.4765, 0.9371, 0.4652, 0.9459, 0.4535, 0.9515, 0.4511, 0.9473, 0.4633, 0.9412, 0.2369, 0.9381, 0.2364, 0.9329, 0.25, 0.9329, 0.2496, 0.9379, 0.4906, 0.9403, 0.4776, 0.9421, 0.4765, 0.9371, 0.4903, 0.935, 0.1267, 0.9909, 0.1264, 0.9864, 0.1374, 0.9845, 0.1385, 0.9889, 0.09295, 0.9856, 0.09455, 0.9816, 0.1048, 0.9848, 0.1038, 0.9891, 0.08282, 0.9806, 0.08492, 0.9769, 0.09455, 0.9816, 0.09295, 0.9856, 0.07346, 0.9743, 0.0759, 0.9709, 0.08492, 0.9769, 0.08282, 0.9806, 0.05629, 0.961, 0.05881, 0.9575, 0.0759, 0.9709, 0.07346, 0.9743, 0.1151, 0.9909, 0.1154, 0.9865, 0.1264, 0.9864, 0.1267, 0.9909, 0.1499, 0.9851, 0.1482, 0.9809, 0.1586, 0.9756, 0.1609, 0.9795, 0.1609, 0.9795, 0.1586, 0.9756, 0.1685, 0.9686, 0.1714, 0.9724, 0.1685, 0.9686, 0.1872, 0.9531, 0.1901, 0.957, 0.1714, 0.9724, 0.03664, 0.9498, 0.02611, 0.9465, 0.02702, 0.9423, 0.03825, 0.9457, 0.04679, 0.9547, 0.03664, 0.9498, 0.03825, 0.9457, 0.04898, 0.9509, 0.05629, 0.961, 0.04679, 0.9547, 0.04898, 0.9509, 0.05881, 0.9575, 0.2006, 0.9497, 0.1901, 0.957, 0.1872, 0.9531, 0.1981, 0.9456, 0.1385, 0.9889, 0.1374, 0.9845, 0.1482, 0.9809, 0.1499, 0.9851, 0.02611, 0.9465, 0.0148, 0.9507, 0.01549, 0.9407, 0.02702, 0.9423, 0.2241, 0.9401, 0.2119, 0.9441, 0.2101, 0.9394, 0.2229, 0.9352, 0.2119, 0.9441, 0.2006, 0.9497, 0.1981, 0.9456, 0.2101, 0.9394, 0.2369, 0.9381, 0.2241, 0.9401, 0.2229, 0.9352, 0.2364, 0.9329, 0.4535, 0.9515, 0.4427, 0.9588, 0.4398, 0.9548, 0.4511, 0.9473, 0.03817, 0.9024, 0.05354, 0.8979, 0.05577, 0.9037, 0.03951, 0.9087, 0.6103, 0.9975, 0.6115, 0.9925, 0.6238, 0.9946, 0.6234, 0.9997, 0.0002498, 0.008071, 0.4511, 0.00807, 0.4511, 0.4477, 0.00025, 0.4477, 0.328, 0.9813, 0.3306, 0.977, 0.3417, 0.9826, 0.3398, 0.9871, 0.5975, 0.9932, 0.5995, 0.9885, 0.6115, 0.9925, 0.6103, 0.9975, 0.228, 0.8641, 0.2248, 0.8683, 0.2137, 0.8605, 0.2165, 0.856, 0.2137, 0.8605, 0.2248, 0.8683, 0.222, 0.872, 0.2114, 0.8644, 0.2114, 0.8644, 0.222, 0.872, 0.2192, 0.8757, 0.2091, 0.8684, 0.2018, 0.8543, 0.2137, 0.8605, 0.2114, 0.8644, 0.2001, 0.8586, 0.2001, 0.8586, 0.2114, 0.8644, 0.2091, 0.8684, 0.1984, 0.8631, 0.1891, 0.85, 0.2018, 0.8543, 0.2001, 0.8586, 0.188, 0.8546, 0.188, 0.8546, 0.2001, 0.8586, 0.1984, 0.8631, 0.187, 0.8595, 0.1758, 0.8476, 0.1891, 0.85, 0.188, 0.8546, 0.1754, 0.8524, 0.1754, 0.8524, 0.188, 0.8546, 0.187, 0.8595, 0.175, 0.8576, 0.1482, 0.8494, 0.162, 0.8474, 0.1623, 0.8523, 0.1492, 0.8543, 0.1492, 0.8543, 0.1623, 0.8523, 0.1626, 0.8576, 0.1502, 0.8594, 0.1345, 0.8536, 0.1482, 0.8494, 0.1492, 0.8543, 0.1362, 0.8583, 0.1362, 0.8583, 0.1492, 0.8543, 0.1502, 0.8594, 0.138, 0.8632, 0.1213, 0.86, 0.1345, 0.8536, 0.1362, 0.8583, 0.1237, 0.8644, 0.1237, 0.8644, 0.1362, 0.8583, 0.138, 0.8632, 0.1262, 0.8689, 0.1087, 0.8684, 0.1213, 0.86, 0.1237, 0.8644, 0.1117, 0.8725, 0.1117, 0.8725, 0.1237, 0.8644, 0.1262, 0.8689, 0.1147, 0.8766, 0.2987, 0.918, 0.283, 0.9154, 0.2841, 0.9105, 0.2991, 0.913, 0.2991, 0.913, 0.2841, 0.9105, 0.2852, 0.9057, 0.2995, 0.908, 0.283, 0.9154, 0.2676, 0.9102, 0.2694, 0.9056, 0.2841, 0.9105, 0.2841, 0.9105, 0.2694, 0.9056, 0.2713, 0.901, 0.2852, 0.9057, 0.2676, 0.9102, 0.2529, 0.9026, 0.2554, 0.8984, 0.2694, 0.9056, 0.2694, 0.9056, 0.2554, 0.8984, 0.258, 0.8942, 0.2713, 0.901, 0.2529, 0.9026, 0.24, 0.8931, 0.2429, 0.8894, 0.2554, 0.8984, 0.2554, 0.8984, 0.2429, 0.8894, 0.2459, 0.8856, 0.258, 0.8942, 0.162, 0.8474, 0.1758, 0.8476, 0.1754, 0.8524, 0.1623, 0.8523, 0.1623, 0.8523, 0.1754, 0.8524, 0.175, 0.8576, 0.1626, 0.8576, 0.1147, 0.8766, 0.09116, 0.8958, 0.08802, 0.8916, 0.1117, 0.8725, 0.1117, 0.8725, 0.08802, 0.8916, 0.08484, 0.8872, 0.1087, 0.8684, 0.4399, 0.8532, 0.4509, 0.8549, 0.4501, 0.8588, 0.4396, 0.8572, 0.4396, 0.8572, 0.4501, 0.8588, 0.4494, 0.8628, 0.4394, 0.8615, 0.4509, 0.8549, 0.4615, 0.8583, 0.4602, 0.8619, 0.4501, 0.8588, 0.4501, 0.8588, 0.4602, 0.8619, 0.4589, 0.8657, 0.4494, 0.8628, 0.4615, 0.8583, 0.4715, 0.8633, 0.4697, 0.8666, 0.4602, 0.8619, 0.4602, 0.8619, 0.4697, 0.8666, 0.4678, 0.87, 0.4589, 0.8657, 0.4715, 0.8633, 0.4809, 0.8696, 0.4786, 0.8727, 0.4697, 0.8666, 0.4697, 0.8666, 0.4786, 0.8727, 0.4763, 0.8758, 0.4678, 0.87, 0.24, 0.8931, 0.2192, 0.8757, 0.222, 0.872, 0.2429, 0.8894, 0.2429, 0.8894, 0.222, 0.872, 0.2248, 0.8683, 0.2459, 0.8856, 0.04191, 0.9201, 0.0232, 0.923, 0.02293, 0.917, 0.04073, 0.9144, 0.04073, 0.9144, 0.02293, 0.917, 0.02258, 0.9111, 0.03951, 0.9087, 0.05976, 0.9143, 0.04191, 0.9201, 0.04073, 0.9144, 0.0578, 0.909, 0.0578, 0.909, 0.04073, 0.9144, 0.03951, 0.9087, 0.05577, 0.9037, 0.0763, 0.906, 0.05976, 0.9143, 0.0578, 0.909, 0.07364, 0.9012, 0.07364, 0.9012, 0.0578, 0.909, 0.05577, 0.9037, 0.07091, 0.8964, 0.09116, 0.8958, 0.0763, 0.906, 0.07364, 0.9012, 0.08802, 0.8916, 0.08802, 0.8916, 0.07364, 0.9012, 0.07091, 0.8964, 0.08484, 0.8872, 0.4171, 0.8551, 0.4285, 0.8532, 0.4288, 0.8573, 0.4179, 0.8591, 0.4179, 0.8591, 0.4288, 0.8573, 0.4292, 0.8617, 0.4188, 0.8634, 0.4058, 0.8588, 0.4171, 0.8551, 0.4179, 0.8591, 0.4073, 0.8626, 0.4073, 0.8626, 0.4179, 0.8591, 0.4188, 0.8634, 0.4088, 0.8667, 0.395, 0.8643, 0.4058, 0.8588, 0.4073, 0.8626, 0.397, 0.8679, 0.397, 0.8679, 0.4073, 0.8626, 0.4088, 0.8667, 0.3991, 0.8716, 0.3846, 0.8714, 0.395, 0.8643, 0.397, 0.8679, 0.3871, 0.8748, 0.3871, 0.8748, 0.397, 0.8679, 0.3991, 0.8716, 0.3897, 0.8782, 0.5428, 0.9097, 0.5297, 0.9078, 0.5306, 0.9037, 0.5431, 0.9055, 0.5431, 0.9055, 0.5306, 0.9037, 0.5315, 0.8997, 0.5434, 0.9013, 0.5297, 0.9078, 0.5169, 0.9037, 0.5183, 0.8998, 0.5306, 0.9037, 0.5306, 0.9037, 0.5183, 0.8998, 0.5198, 0.896, 0.5315, 0.8997, 0.5169, 0.9037, 0.5047, 0.8976, 0.5067, 0.8941, 0.5183, 0.8998, 0.5183, 0.8998, 0.5067, 0.8941, 0.5087, 0.8905, 0.5198, 0.896, 0.5047, 0.8976, 0.4938, 0.89, 0.4962, 0.8868, 0.5067, 0.8941, 0.5067, 0.8941, 0.4962, 0.8868, 0.4985, 0.8836, 0.5087, 0.8905, 0.4285, 0.8532, 0.4399, 0.8532, 0.4396, 0.8572, 0.4288, 0.8573, 0.4288, 0.8573, 0.4396, 0.8572, 0.4394, 0.8615, 0.4292, 0.8617, 0.3897, 0.8782, 0.3705, 0.8944, 0.3678, 0.891, 0.3871, 0.8748, 0.3871, 0.8748, 0.3678, 0.891, 0.3651, 0.8874, 0.3846, 0.8714, 0.4938, 0.89, 0.4763, 0.8758, 0.4786, 0.8727, 0.4962, 0.8868, 0.4962, 0.8868, 0.4786, 0.8727, 0.4809, 0.8696, 0.4985, 0.8836, 0.33, 0.9153, 0.3145, 0.918, 0.3142, 0.9129, 0.329, 0.9106, 0.329, 0.9106, 0.3142, 0.9129, 0.3138, 0.908, 0.3279, 0.9059, 0.3447, 0.9102, 0.33, 0.9153, 0.329, 0.9106, 0.343, 0.9059, 0.343, 0.9059, 0.329, 0.9106, 0.3279, 0.9059, 0.3413, 0.9015, 0.3583, 0.9031, 0.3447, 0.9102, 0.343, 0.9059, 0.356, 0.8991, 0.356, 0.8991, 0.343, 0.9059, 0.3413, 0.9015, 0.3537, 0.8952, 0.3705, 0.8944, 0.3583, 0.9031, 0.356, 0.8991, 0.3678, 0.891, 0.3678, 0.891, 0.356, 0.8991, 0.3537, 0.8952, 0.3651, 0.8874, 0.6617, 0.8522, 0.6712, 0.8535, 0.6706, 0.8568, 0.6616, 0.8556, 0.6616, 0.8556, 0.6706, 0.8568, 0.67, 0.8603, 0.6615, 0.8593, 0.6712, 0.8535, 0.6803, 0.8562, 0.6792, 0.8593, 0.6706, 0.8568, 0.6706, 0.8568, 0.6792, 0.8593, 0.6781, 0.8626, 0.67, 0.8603, 0.6803, 0.8562, 0.6888, 0.8603, 0.6873, 0.8631, 0.6792, 0.8593, 0.6792, 0.8593, 0.6873, 0.8631, 0.6858, 0.866, 0.6781, 0.8626, 0.6888, 0.8603, 0.6969, 0.8655, 0.695, 0.8682, 0.6873, 0.8631, 0.6873, 0.8631, 0.695, 0.8682, 0.6931, 0.8708, 0.6858, 0.866, 0.6423, 0.8542, 0.652, 0.8524, 0.6524, 0.8559, 0.6432, 0.8576, 0.6432, 0.8576, 0.6524, 0.8559, 0.6527, 0.8597, 0.644, 0.8612, 0.6328, 0.8576, 0.6423, 0.8542, 0.6432, 0.8576, 0.6341, 0.8608, 0.6341, 0.8608, 0.6432, 0.8576, 0.644, 0.8612, 0.6355, 0.8642, 0.6237, 0.8624, 0.6328, 0.8576, 0.6341, 0.8608, 0.6255, 0.8655, 0.6255, 0.8655, 0.6341, 0.8608, 0.6355, 0.8642, 0.6273, 0.8686, 0.615, 0.8687, 0.6237, 0.8624, 0.6255, 0.8655, 0.6172, 0.8715, 0.6172, 0.8715, 0.6255, 0.8655, 0.6273, 0.8686, 0.6194, 0.8743, 0.7505, 0.8986, 0.7392, 0.8971, 0.7398, 0.8936, 0.7506, 0.895, 0.7506, 0.895, 0.7398, 0.8936, 0.7405, 0.8902, 0.7507, 0.8914, 0.7392, 0.8971, 0.7282, 0.8939, 0.7293, 0.8906, 0.7398, 0.8936, 0.7398, 0.8936, 0.7293, 0.8906, 0.7305, 0.8873, 0.7405, 0.8902, 0.7282, 0.8939, 0.7176, 0.8889, 0.7193, 0.8859, 0.7293, 0.8906, 0.7293, 0.8906, 0.7193, 0.8859, 0.721, 0.8828, 0.7305, 0.8873, 0.7176, 0.8889, 0.7083, 0.8826, 0.7102, 0.8799, 0.7193, 0.8859, 0.7193, 0.8859, 0.7102, 0.8799, 0.7122, 0.8771, 0.721, 0.8828, 0.652, 0.8524, 0.6617, 0.8522, 0.6616, 0.8556, 0.6524, 0.8559, 0.6524, 0.8559, 0.6616, 0.8556, 0.6615, 0.8593, 0.6527, 0.8597, 0.6194, 0.8743, 0.6034, 0.8885, 0.601, 0.8856, 0.6172, 0.8715, 0.6172, 0.8715, 0.601, 0.8856, 0.5987, 0.8826, 0.615, 0.8687, 0.7083, 0.8826, 0.6931, 0.8708, 0.695, 0.8682, 0.7102, 0.8799, 0.7102, 0.8799, 0.695, 0.8682, 0.6969, 0.8655, 0.7122, 0.8771, 0.5693, 0.907, 0.5561, 0.9095, 0.5558, 0.9052, 0.5683, 0.9029, 0.5683, 0.9029, 0.5558, 0.9052, 0.5554, 0.9011, 0.5673, 0.899, 0.5817, 0.9024, 0.5693, 0.907, 0.5683, 0.9029, 0.5802, 0.8987, 0.5802, 0.8987, 0.5683, 0.9029, 0.5673, 0.899, 0.5786, 0.895, 0.5932, 0.8961, 0.5817, 0.9024, 0.5802, 0.8987, 0.5911, 0.8928, 0.5911, 0.8928, 0.5802, 0.8987, 0.5786, 0.895, 0.5891, 0.8894, 0.6034, 0.8885, 0.5932, 0.8961, 0.5911, 0.8928, 0.601, 0.8856, 0.601, 0.8856, 0.5911, 0.8928, 0.5891, 0.8894, 0.5987, 0.8826, 0.3145, 0.918, 0.2987, 0.918, 0.2991, 0.913, 0.3142, 0.9129, 0.3142, 0.9129, 0.2991, 0.913, 0.2995, 0.908, 0.3138, 0.908, 0.5561, 0.9095, 0.5428, 0.9097, 0.5431, 0.9055, 0.5558, 0.9052, 0.5558, 0.9052, 0.5431, 0.9055, 0.5434, 0.9013, 0.5554, 0.9011, 0.7644, 0.898, 0.7505, 0.8986, 0.7506, 0.895, 0.7643, 0.8945, 0.7643, 0.8945, 0.7506, 0.895, 0.7507, 0.8914, 0.7642, 0.8912, 0.0004086, 0.911, 0.02258, 0.9111, 0.02293, 0.917, 0.0003489, 0.9166, 0.0003489, 0.9166, 0.02293, 0.917, 0.0232, 0.923, 0.0002015, 0.9223, 0.6714, 0.9838, 0.6601, 0.9892, 0.6587, 0.9852, 0.6694, 0.9801, 0.6694, 0.9801, 0.6587, 0.9852, 0.6572, 0.981, 0.6673, 0.9762, 0.6822, 0.9767, 0.6714, 0.9838, 0.6694, 0.9801, 0.6796, 0.9732, 0.6796, 0.9732, 0.6694, 0.9801, 0.6673, 0.9762, 0.6771, 0.9697, 0.5052, 0.9254, 0.5206, 0.9281, 0.5195, 0.9329, 0.5048, 0.9303, 0.5048, 0.9303, 0.5195, 0.9329, 0.5183, 0.9376, 0.5043, 0.9352, 0.5206, 0.9281, 0.5356, 0.9333, 0.5338, 0.9379, 0.5195, 0.9329, 0.5195, 0.9329, 0.5338, 0.9379, 0.5319, 0.9423, 0.5183, 0.9376, 0.5356, 0.9333, 0.5499, 0.9409, 0.5474, 0.945, 0.5338, 0.9379, 0.5338, 0.9379, 0.5474, 0.945, 0.5449, 0.9491, 0.5319, 0.9423, 0.6771, 0.9697, 0.6971, 0.9535, 0.6998, 0.9571, 0.6796, 0.9732, 0.6796, 0.9732, 0.6998, 0.9571, 0.7025, 0.9608, 0.6822, 0.9767, 0.7386, 0.9333, 0.7541, 0.9309, 0.7543, 0.936, 0.7396, 0.938, 0.7396, 0.938, 0.7543, 0.936, 0.7546, 0.9408, 0.7405, 0.9428, 0.7237, 0.938, 0.7386, 0.9333, 0.7396, 0.938, 0.7253, 0.9425, 0.7253, 0.9425, 0.7396, 0.938, 0.7405, 0.9428, 0.727, 0.9469, 0.7098, 0.9449, 0.7237, 0.938, 0.7253, 0.9425, 0.712, 0.949, 0.712, 0.949, 0.7253, 0.9425, 0.727, 0.9469, 0.7143, 0.953, 0.6971, 0.9535, 0.7098, 0.9449, 0.712, 0.949, 0.6998, 0.9571, 0.6998, 0.9571, 0.712, 0.949, 0.7143, 0.953, 0.7025, 0.9608, 0.4104, 0.9772, 0.3997, 0.9825, 0.3983, 0.9787, 0.4084, 0.9736, 0.4084, 0.9736, 0.3983, 0.9787, 0.3968, 0.9747, 0.4064, 0.97, 0.4206, 0.9703, 0.4104, 0.9772, 0.4084, 0.9736, 0.4181, 0.967, 0.4181, 0.967, 0.4084, 0.9736, 0.4064, 0.97, 0.4157, 0.9636, 0.2507, 0.9234, 0.2655, 0.9258, 0.2645, 0.9304, 0.2504, 0.9282, 0.2504, 0.9282, 0.2645, 0.9304, 0.2634, 0.935, 0.25, 0.9329, 0.2655, 0.9258, 0.2799, 0.9306, 0.2782, 0.935, 0.2645, 0.9304, 0.2645, 0.9304, 0.2782, 0.935, 0.2765, 0.9393, 0.2634, 0.935, 0.2799, 0.9306, 0.2937, 0.9377, 0.2914, 0.9416, 0.2782, 0.935, 0.2782, 0.935, 0.2914, 0.9416, 0.289, 0.9456, 0.2765, 0.9393, 0.4157, 0.9636, 0.4346, 0.9479, 0.4372, 0.9513, 0.4181, 0.967, 0.4181, 0.967, 0.4372, 0.9513, 0.4398, 0.9548, 0.4206, 0.9703, 0.4745, 0.9278, 0.4897, 0.9253, 0.49, 0.9303, 0.4755, 0.9324, 0.4755, 0.9324, 0.49, 0.9303, 0.4903, 0.935, 0.4765, 0.9371, 0.46, 0.9326, 0.4745, 0.9278, 0.4755, 0.9324, 0.4616, 0.9369, 0.4616, 0.9369, 0.4755, 0.9324, 0.4765, 0.9371, 0.4633, 0.9412, 0.4466, 0.9395, 0.46, 0.9326, 0.4616, 0.9369, 0.4488, 0.9434, 0.4488, 0.9434, 0.4616, 0.9369, 0.4633, 0.9412, 0.4511, 0.9473, 0.4346, 0.9479, 0.4466, 0.9395, 0.4488, 0.9434, 0.4372, 0.9513, 0.4372, 0.9513, 0.4488, 0.9434, 0.4511, 0.9473, 0.4398, 0.9548, 0.1154, 0.9865, 0.1048, 0.9848, 0.1055, 0.9811, 0.1156, 0.9826, 0.1156, 0.9826, 0.1055, 0.9811, 0.1062, 0.9772, 0.1158, 0.9785, 0.1048, 0.9848, 0.09455, 0.9816, 0.09581, 0.9782, 0.1055, 0.9811, 0.1055, 0.9811, 0.09581, 0.9782, 0.09705, 0.9745, 0.1062, 0.9772, 0.09455, 0.9816, 0.08492, 0.9769, 0.08666, 0.9738, 0.09581, 0.9782, 0.09581, 0.9782, 0.08666, 0.9738, 0.08843, 0.9705, 0.09705, 0.9745, 0.08492, 0.9769, 0.0759, 0.9709, 0.07806, 0.9679, 0.08666, 0.9738, 0.08666, 0.9738, 0.07806, 0.9679, 0.08023, 0.9649, 0.08843, 0.9705, 0.1374, 0.9845, 0.1264, 0.9864, 0.1261, 0.9825, 0.1365, 0.9806, 0.1365, 0.9806, 0.1261, 0.9825, 0.1257, 0.9782, 0.1356, 0.9766, 0.1482, 0.9809, 0.1374, 0.9845, 0.1365, 0.9806, 0.1467, 0.9772, 0.1467, 0.9772, 0.1365, 0.9806, 0.1356, 0.9766, 0.1453, 0.9733, 0.1586, 0.9756, 0.1482, 0.9809, 0.1467, 0.9772, 0.1566, 0.9721, 0.1566, 0.9721, 0.1467, 0.9772, 0.1453, 0.9733, 0.1546, 0.9685, 0.1685, 0.9686, 0.1586, 0.9756, 0.1566, 0.9721, 0.1661, 0.9654, 0.1661, 0.9654, 0.1566, 0.9721, 0.1546, 0.9685, 0.1636, 0.9621, 0.01585, 0.9326, 0.02862, 0.9345, 0.02785, 0.9384, 0.0157, 0.9367, 0.0157, 0.9367, 0.02785, 0.9384, 0.02702, 0.9423, 0.01549, 0.9407, 0.02862, 0.9345, 0.041, 0.9383, 0.03966, 0.942, 0.02785, 0.9384, 0.02785, 0.9384, 0.03966, 0.942, 0.03825, 0.9457, 0.02702, 0.9423, 0.041, 0.9383, 0.05284, 0.9441, 0.05094, 0.9475, 0.03966, 0.942, 0.03966, 0.942, 0.05094, 0.9475, 0.04898, 0.9509, 0.03825, 0.9457, 0.05284, 0.9441, 0.06331, 0.9514, 0.06107, 0.9544, 0.05094, 0.9475, 0.05094, 0.9475, 0.06107, 0.9544, 0.05881, 0.9575, 0.04898, 0.9509, 0.1264, 0.9864, 0.1154, 0.9865, 0.1156, 0.9826, 0.1261, 0.9825, 0.1261, 0.9825, 0.1156, 0.9826, 0.1158, 0.9785, 0.1257, 0.9782, 0.1636, 0.9621, 0.182, 0.9464, 0.1846, 0.9497, 0.1661, 0.9654, 0.1661, 0.9654, 0.1846, 0.9497, 0.1872, 0.9531, 0.1685, 0.9686, 0.06331, 0.9514, 0.08023, 0.9649, 0.07806, 0.9679, 0.06107, 0.9544, 0.06107, 0.9544, 0.07806, 0.9679, 0.0759, 0.9709, 0.05881, 0.9575, 0.2208, 0.9261, 0.2357, 0.9234, 0.236, 0.9283, 0.2219, 0.9307, 0.2219, 0.9307, 0.236, 0.9283, 0.2364, 0.9329, 0.2229, 0.9352, 0.2067, 0.9311, 0.2208, 0.9261, 0.2219, 0.9307, 0.2083, 0.9353, 0.2083, 0.9353, 0.2219, 0.9307, 0.2229, 0.9352, 0.2101, 0.9394, 0.1936, 0.938, 0.2067, 0.9311, 0.2083, 0.9353, 0.1959, 0.9418, 0.1959, 0.9418, 0.2083, 0.9353, 0.2101, 0.9394, 0.1981, 0.9456, 0.182, 0.9464, 0.1936, 0.938, 0.1959, 0.9418, 0.1846, 0.9497, 0.1846, 0.9497, 0.1959, 0.9418, 0.1981, 0.9456, 0.1872, 0.9531, 0.00025, 0.4477, 0.4511, 0.4477, 0.4512, 0.4556, 0.0002976, 0.4556, 0.4517, 0.1287, 0.8977, 0.1298, 0.8977, 0.1376, 0.4517, 0.1365, 0.4897, 0.9253, 0.5052, 0.9254, 0.5048, 0.9303, 0.49, 0.9303, 0.49, 0.9303, 0.5048, 0.9303, 0.5043, 0.9352, 0.4903, 0.935, 0.2357, 0.9234, 0.2507, 0.9234, 0.2504, 0.9282, 0.236, 0.9283, 0.236, 0.9283, 0.2504, 0.9282, 0.25, 0.9329, 0.2364, 0.9329, 0.0002015, 0.9333, 0.01585, 0.9326, 0.0157, 0.9367, 0.0003359, 0.9371, 0.0003359, 0.9371, 0.0157, 0.9367, 0.01549, 0.9407, 0.0004097, 0.9409, 0.773, 0.941, 0.7546, 0.9408, 0.7543, 0.936, 0.7731, 0.9364, 0.7731, 0.9364, 0.7543, 0.936, 0.7541, 0.9309, 0.7732, 0.9317, 0.3769, 0.9881, 0.365, 0.9881, 0.3653, 0.9839, 0.3766, 0.9839, 0.3766, 0.9839, 0.3653, 0.9839, 0.3656, 0.9794, 0.3763, 0.9794, 0.2937, 0.9377, 0.3058, 0.9465, 0.3031, 0.95, 0.2914, 0.9416, 0.2914, 0.9416, 0.3031, 0.95, 0.3004, 0.9536, 0.289, 0.9456, 0.3997, 0.9825, 0.3885, 0.9862, 0.3876, 0.9821, 0.3983, 0.9787, 0.3983, 0.9787, 0.3876, 0.9821, 0.3868, 0.9778, 0.3968, 0.9747, 0.3885, 0.9862, 0.3769, 0.9881, 0.3766, 0.9839, 0.3876, 0.9821, 0.3876, 0.9821, 0.3766, 0.9839, 0.3763, 0.9794, 0.3868, 0.9778, 0.3532, 0.9863, 0.3417, 0.9826, 0.3432, 0.9786, 0.3541, 0.9822, 0.3541, 0.9822, 0.3432, 0.9786, 0.3447, 0.9745, 0.355, 0.9778, 0.365, 0.9881, 0.3532, 0.9863, 0.3541, 0.9822, 0.3653, 0.9839, 0.3653, 0.9839, 0.3541, 0.9822, 0.355, 0.9778, 0.3656, 0.9794, 0.6362, 0.9948, 0.6238, 0.9946, 0.6241, 0.9902, 0.6359, 0.9904, 0.6359, 0.9904, 0.6241, 0.9902, 0.6245, 0.9855, 0.6357, 0.9856, 0.5499, 0.9409, 0.5624, 0.9503, 0.5596, 0.9539, 0.5474, 0.945, 0.5474, 0.945, 0.5596, 0.9539, 0.5567, 0.9576, 0.5449, 0.9491, 0.6601, 0.9892, 0.6484, 0.9929, 0.6475, 0.9887, 0.6587, 0.9852, 0.6587, 0.9852, 0.6475, 0.9887, 0.6467, 0.9842, 0.6572, 0.981, 0.6484, 0.9929, 0.6362, 0.9948, 0.6359, 0.9904, 0.6475, 0.9887, 0.6475, 0.9887, 0.6359, 0.9904, 0.6357, 0.9856, 0.6467, 0.9842, 0.6238, 0.9946, 0.6115, 0.9925, 0.6125, 0.9882, 0.6241, 0.9902, 0.6241, 0.9902, 0.6125, 0.9882, 0.6135, 0.9837, 0.6245, 0.9855, 0.6115, 0.9925, 0.5995, 0.9885, 0.6011, 0.9844, 0.6125, 0.9882, 0.6125, 0.9882, 0.6011, 0.9844, 0.6027, 0.9801, 0.6135, 0.9837, 0.5995, 0.9885, 0.5879, 0.9825, 0.5902, 0.9787, 0.6011, 0.9844, 0.6011, 0.9844, 0.5902, 0.9787, 0.5925, 0.9748, 0.6027, 0.9801, 0.5879, 0.9825, 0.5771, 0.9748, 0.5799, 0.9712, 0.5902, 0.9787, 0.5902, 0.9787, 0.5799, 0.9712, 0.5826, 0.9676, 0.5925, 0.9748, 0.5624, 0.9503, 0.5826, 0.9676, 0.5799, 0.9712, 0.5596, 0.9539, 0.5596, 0.9539, 0.5799, 0.9712, 0.5771, 0.9748, 0.5567, 0.9576, 0.3058, 0.9465, 0.3253, 0.9628, 0.3227, 0.9662, 0.3031, 0.95, 0.3031, 0.95, 0.3227, 0.9662, 0.3201, 0.9697, 0.3004, 0.9536, 0.3306, 0.977, 0.3201, 0.9697, 0.3227, 0.9662, 0.3327, 0.9733, 0.3327, 0.9733, 0.3227, 0.9662, 0.3253, 0.9628, 0.3348, 0.9695, 0.3417, 0.9826, 0.3306, 0.977, 0.3327, 0.9733, 0.3432, 0.9786, 0.3432, 0.9786, 0.3327, 0.9733, 0.3348, 0.9695, 0.3447, 0.9745, 0.4511, 0.00807, 0.0002498, 0.008071, 0.0002015, 0.0002017, 0.4511, 0.0002015, 0.8976, 0.1283, 0.4516, 0.1273, 0.4516, 0.1195, 0.8976, 0.1206, 0.8323, 0.004014, 0.8027, 0.003827, 0.8124, 0.0002021, 0.8227, 0.0002672, 0.8402, 0.01099, 0.7948, 0.0107, 0.8027, 0.003827, 0.8323, 0.004014, 0.8452, 0.02036, 0.7896, 0.02009, 0.7948, 0.0107, 0.8402, 0.01099, 0.847, 0.03149, 0.7872, 0.03121, 0.7896, 0.02009, 0.8452, 0.02036, 0.8469, 0.05609, 0.7871, 0.05581, 0.7872, 0.03121, 0.847, 0.03149, 0.8492, 0.07025, 0.7841, 0.06993, 0.7871, 0.05581, 0.8469, 0.05609, 0.8562, 0.08318, 0.777, 0.08268, 0.7841, 0.06993, 0.8492, 0.07025, 0.867, 0.09282, 0.7661, 0.09218, 0.777, 0.08268, 0.8562, 0.08318, 0.8803, 0.09799, 0.7527, 0.09718, 0.7661, 0.09218, 0.867, 0.09282, 0.8976, 0.1206, 0.8803, 0.09799, 0.8977, 0.0981, 0.8976, 0.1206, 0.7527, 0.09718, 0.8803, 0.09799, 0.8976, 0.1206, 0.7384, 0.09772, 0.7527, 0.09718, 0.6901, 0.003935, 0.6605, 0.003864, 0.6702, 0.0002015, 0.6805, 0.0002261, 0.698, 0.01088, 0.6526, 0.01077, 0.6605, 0.003864, 0.6901, 0.003935, 0.7031, 0.02023, 0.6474, 0.02018, 0.6526, 0.01077, 0.698, 0.01088, 0.7049, 0.03135, 0.6451, 0.03131, 0.6474, 0.02018, 0.7031, 0.02023, 0.7049, 0.05595, 0.6451, 0.05591, 0.6451, 0.03131, 0.7049, 0.03135, 0.7072, 0.0701, 0.6422, 0.07004, 0.6451, 0.05591, 0.7049, 0.05595, 0.7143, 0.08301, 0.6351, 0.08282, 0.6422, 0.07004, 0.7072, 0.0701, 0.7251, 0.0926, 0.6242, 0.09236, 0.6351, 0.08282, 0.7143, 0.08301, 0.7384, 0.09772, 0.6109, 0.09741, 0.6242, 0.09236, 0.7251, 0.0926, 0.4685, 0.09763, 0.4516, 0.1195, 0.4516, 0.09766, 0.5451, 0.006414, 0.5164, 0.006473, 0.5258, 0.00287, 0.5358, 0.00285, 0.5528, 0.01313, 0.5087, 0.01322, 0.5164, 0.006473, 0.5451, 0.006414, 0.6109, 0.09741, 0.7384, 0.09772, 0.8976, 0.1206, 0.4516, 0.1195, 0.5528, 0.01313, 0.5578, 0.02219, 0.5037, 0.02239, 0.5087, 0.01322, 0.5578, 0.02219, 0.5597, 0.033, 0.5016, 0.03322, 0.5037, 0.02239, 0.5597, 0.033, 0.5597, 0.05691, 0.5016, 0.05713, 0.5016, 0.03322, 0.5597, 0.05691, 0.5621, 0.07066, 0.4989, 0.07088, 0.5016, 0.05713, 0.5621, 0.07066, 0.569, 0.08317, 0.492, 0.08333, 0.4989, 0.07088, 0.569, 0.08317, 0.5796, 0.09245, 0.4815, 0.09265, 0.492, 0.08333, 0.5796, 0.09245, 0.5925, 0.09737, 0.4685, 0.09763, 0.4815, 0.09265, 0.4685, 0.09763, 0.5925, 0.09737, 0.4516, 0.1195, 0.5925, 0.09737, 0.6109, 0.09741, 0.4516, 0.1195, 0.5092, 0.2461, 0.5545, 0.2464, 0.5466, 0.2533, 0.517, 0.2531, 0.5041, 0.2367, 0.5597, 0.237, 0.5545, 0.2464, 0.5092, 0.2461, 0.5023, 0.2256, 0.5621, 0.2259, 0.5597, 0.237, 0.5041, 0.2367, 0.5024, 0.201, 0.5622, 0.2013, 0.5621, 0.2259, 0.5023, 0.2256, 0.5001, 0.1868, 0.5652, 0.1872, 0.5622, 0.2013, 0.5024, 0.201, 0.4931, 0.1739, 0.5723, 0.1744, 0.5652, 0.1872, 0.5001, 0.1868, 0.4823, 0.1643, 0.5832, 0.1649, 0.5723, 0.1744, 0.4931, 0.1739, 0.469, 0.1591, 0.5966, 0.1599, 0.5832, 0.1649, 0.4823, 0.1643, 0.4517, 0.1365, 0.469, 0.1591, 0.4516, 0.159, 0.4517, 0.1365, 0.5966, 0.1599, 0.469, 0.1591, 0.4517, 0.1365, 0.6109, 0.1594, 0.5966, 0.1599, 0.6592, 0.2532, 0.6888, 0.2532, 0.6791, 0.2569, 0.6688, 0.2569, 0.6513, 0.2462, 0.6967, 0.2463, 0.6888, 0.2532, 0.6592, 0.2532, 0.6462, 0.2369, 0.7019, 0.2369, 0.6967, 0.2463, 0.6513, 0.2462, 0.6444, 0.2257, 0.7042, 0.2258, 0.7019, 0.2369, 0.6462, 0.2369, 0.6444, 0.2011, 0.7042, 0.2012, 0.7042, 0.2258, 0.6444, 0.2257, 0.6421, 0.187, 0.7071, 0.1871, 0.7042, 0.2012, 0.6444, 0.2011, 0.635, 0.1741, 0.7142, 0.1743, 0.7071, 0.1871, 0.6421, 0.187, 0.6242, 0.1645, 0.7251, 0.1647, 0.7142, 0.1743, 0.635, 0.1741, 0.6109, 0.1594, 0.7384, 0.1597, 0.7251, 0.1647, 0.6242, 0.1645, 0.8329, 0.2506, 0.8235, 0.2542, 0.8136, 0.2542, 0.8042, 0.2507, 0.8406, 0.2439, 0.8329, 0.2506, 0.8042, 0.2507, 0.7965, 0.244, 0.8456, 0.2347, 0.8406, 0.2439, 0.7965, 0.244, 0.7915, 0.2349, 0.8477, 0.2239, 0.8456, 0.2347, 0.7915, 0.2349, 0.7896, 0.2241, 0.8477, 0.2, 0.8477, 0.2239, 0.7896, 0.2241, 0.7896, 0.2002, 0.8505, 0.1862, 0.8477, 0.2, 0.7896, 0.2002, 0.7872, 0.1864, 0.8573, 0.1738, 0.8505, 0.1862, 0.7872, 0.1864, 0.7803, 0.1739, 0.8678, 0.1644, 0.8573, 0.1738, 0.7803, 0.1739, 0.7697, 0.1646, 0.8808, 0.1595, 0.8678, 0.1644, 0.7697, 0.1646, 0.7568, 0.1597, 0.7384, 0.1597, 0.6109, 0.1594, 0.4517, 0.1365, 0.8977, 0.1376, 0.8977, 0.1594, 0.8808, 0.1595, 0.8977, 0.1376, 0.8808, 0.1595, 0.7568, 0.1597, 0.8977, 0.1376, 0.7568, 0.1597, 0.7384, 0.1597, 0.8977, 0.1376])
me_wp_2side.materials.append(mat_wp_2sidem)
me_wp_2side.use_remesh_preserve_volume = False
me_wp_2side.use_remesh_preserve_attributes = False
me_wp_2side.use_mirror_vertex_groups = False
me_wp_2side.update()

# ---- objects
ob_wp_2side = bpy.data.objects.new('WP_2side', me_wp_2side)

# ---- transforms, parenting, visibility, modifiers, constraints
ob_wp_2side.location = (0.0, 0.0, 0.0)
ob_wp_2side.lock_rotations_4d = False
ob_wp_2side.empty_display_type = 'ARROWS'
ob_wp_2side.lineart.crease_threshold = 0.0

# ---- collection membership
col_collection_1.objects.link(ob_wp_2side)

# ---- scene / render settings (as saved in the file)
scene.frame_start = 1; scene.frame_end = 250; scene.frame_set(3)
scene.render.engine = 'BLENDER_EEVEE_NEXT'
scene.render.resolution_percentage = 50
scene.render.dither_intensity = 0.0
scene.cycles.use_denoising = False
scene.cycles.samples = 128
scene.cycles.sampling_pattern = 'TABULATED_SOBOL'
scene.cycles.use_adaptive_sampling = False
scene.cycles.use_light_tree = False
scene.cycles.blur_glossy = 0.0
scene.cycles.sample_clamp_indirect = 0.0
scene.view_settings.view_transform = 'Standard'
bpy.context.view_layer.update()

# ---- added for rendering (the .blend has no active camera and no usable light): camera, sun
cam_auto = bpy.data.cameras.new('AutoCamera')
cam_auto.lens = 50.0
cam_auto.sensor_width = 36.0
cam_auto.clip_end = 1000.0
ob_auto_camera = bpy.data.objects.new('AutoCamera', cam_auto)
scene.collection.objects.link(ob_auto_camera)
ob_auto_camera.location = (2.77567, -3.33081, 2.72054)
ob_auto_camera.rotation_euler = (1.09748, -7.21219e-08, 0.694738)
scene.camera = ob_auto_camera
light_auto_sun = bpy.data.lights.new('AutoSun', 'SUN')
light_auto_sun.energy = 3.0
light_auto_sun.angle = 0.0523599
ob_auto_sun = bpy.data.objects.new('AutoSun', light_auto_sun)
scene.collection.objects.link(ob_auto_sun)
ob_auto_sun.rotation_euler = (0.872665, 0.174533, 0.523599)
bpy.context.view_layer.update()
